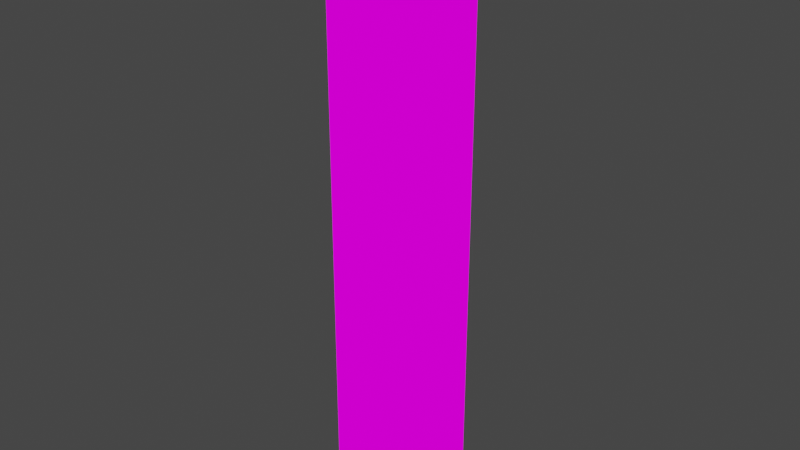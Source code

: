 # Source: silo.blend  (saved by Blender 2.90.8; exported with 4.5.12 LTS)
import bpy
from mathutils import Matrix  # noqa: F401  (used for matrix-valued properties, if any)

bpy.ops.wm.read_factory_settings(use_empty=True)
scene = bpy.context.scene
scene.name = 'Scene'

# ---- collections
col_collection = bpy.data.collections.new('Collection'); scene.collection.children.link(col_collection)

# ---- images (referenced by path relative to the original .blend; pixels are not part of the script)
import os
ASSET_DIR = os.environ.get("B2B_ASSET_DIR", "")  # directory of the original .blend (textures are referenced by path, not embedded)
HERE = os.path.dirname(os.path.abspath(__file__))  # packed textures are extracted next to this script under _unpacked/

def load_image(name, relpath, width, height, colorspace="sRGB"):
    """Load a texture the original file referenced (path relative to the .blend, or extracted next to this script)."""
    p = next((c for c in (os.path.join(HERE, relpath), os.path.join(ASSET_DIR, relpath)) if relpath and os.path.exists(c)), "")
    if p:
        img = bpy.data.images.load(p, check_existing=True)
        img.name = name
    else:  # same state as the original file: an image datablock whose file is absent (Cycles renders it pink)
        img = bpy.data.images.new(name, width, height)
        img.source = "FILE"
        img.filepath = "//" + (relpath or name)
    img.colorspace_settings.name = colorspace
    return img
img_brick_lowres_png = load_image('brick_lowres.png', 'brick_lowres.png', 1024, 1024, 'sRGB')
img_roofing_lowres_png = load_image('roofing_lowres.png', 'roofing_lowres.png', 1024, 1024, 'sRGB')
img_brick_window_jpg = load_image('brick_window.jpg', 'brick_window.jpg', 1024, 1024, 'sRGB')

# ---- materials (node trees are filled in below, after node groups)
mat_brick = bpy.data.materials.new('brick')
mat_brick.use_transparent_shadow = False
mat_tile = bpy.data.materials.new('tile')
mat_tile.use_transparent_shadow = False
mat_window = bpy.data.materials.new('window')
mat_window.use_transparent_shadow = False

# ---- material node trees
mat_brick.use_nodes = True; mat_brick.node_tree.nodes.clear()
_N = mat_brick.node_tree.nodes; _L = mat_brick.node_tree.links
n0 = _N.new('ShaderNodeOutputMaterial'); n0.name = 'Material Output'; n0.location = (300, 300)
n1 = _N.new('ShaderNodeEmission'); n1.name = 'Emission'; n1.location = (10, 300)
n2 = _N.new('ShaderNodeTexImage'); n2.name = 'Image Texture'; n2.location = (-280, 280)
n2.image = img_brick_lowres_png
n2.interpolation = 'Closest'
_L.new(n1.outputs[0], n0.inputs[0])
_L.new(n2.outputs[0], n1.inputs[0])
n0.is_active_output = True
mat_tile.use_nodes = True; mat_tile.node_tree.nodes.clear()
_N = mat_tile.node_tree.nodes; _L = mat_tile.node_tree.links
n0 = _N.new('ShaderNodeOutputMaterial'); n0.name = 'Material Output'; n0.location = (300, 300)
n1 = _N.new('ShaderNodeEmission'); n1.name = 'Emission'; n1.location = (10, 300)
n2 = _N.new('ShaderNodeTexImage'); n2.name = 'Image Texture'; n2.location = (-280, 280)
n2.image = img_roofing_lowres_png
_L.new(n1.outputs[0], n0.inputs[0])
_L.new(n2.outputs[0], n1.inputs[0])
n0.is_active_output = True
mat_window.use_nodes = True; mat_window.node_tree.nodes.clear()
_N = mat_window.node_tree.nodes; _L = mat_window.node_tree.links
n0 = _N.new('ShaderNodeOutputMaterial'); n0.name = 'Material Output'; n0.location = (300, 300)
n1 = _N.new('ShaderNodeEmission'); n1.name = 'Emission'; n1.location = (10, 300)
n2 = _N.new('ShaderNodeTexImage'); n2.name = 'Image Texture'; n2.location = (-280, 280)
n2.image = img_brick_window_jpg
n2.interpolation = 'Closest'
_L.new(n1.outputs[0], n0.inputs[0])
_L.new(n2.outputs[0], n1.inputs[0])
n0.is_active_output = True

# ---- world
world_world = bpy.data.worlds.new('World'); scene.world = world_world
world_world.use_nodes = True; world_world.node_tree.nodes.clear()
_N = world_world.node_tree.nodes; _L = world_world.node_tree.links
n0 = _N.new('ShaderNodeOutputWorld'); n0.name = 'World Output'; n0.location = (300, 300)
n1 = _N.new('ShaderNodeBackground'); n1.name = 'Background'; n1.location = (10, 300)
n1.inputs[0].default_value = (0.05088, 0.05088, 0.05088, 1.0)
_L.new(n1.outputs[0], n0.inputs[0])
n0.is_active_output = True
world_world.color = (0.05088, 0.05088, 0.05088)
world_world.use_sun_shadow = False
world_world.sun_shadow_jitter_overblur = 0.0

# ---- meshes
me_cylinder = bpy.data.meshes.new('Cylinder')
me_cylinder.from_pydata([(0.0, 1.0, -1.0), (0.0, 1.0, 7.0), (0.7071, 0.7071, -1.0), (0.7071, 0.7071, 7.0), (1.0, -4.371e-08, -1.0), (0.9944, -0.01352, 7.0), (0.7071, -0.7071, -1.0), (0.7071, -0.7071, 7.0), (-8.742e-08, -1.0, -1.0), (-8.742e-08, -1.0, 7.0), (-0.7071, -0.7071, -1.0), (-0.7071, -0.7071, 7.0), (-1.0, 1.192e-08, -1.0), (-1.0, 1.192e-08, 7.0), (-0.7071, 0.7071, -1.0), (-0.7071, 0.7071, 7.0), (9.245e-05, -0.0102, 7.752), (0.7071, -0.7071, 7.588), (0.9944, -0.01352, 7.588), (0.8536, -0.3536, -1.0), (0.8508, -0.3603, 7.0), (0.8508, -0.3603, 7.825), (0.8508, -0.3603, 7.585)], [], [(0, 1, 3, 2), (2, 3, 5, 4), (19, 20, 7, 6), (6, 7, 9, 8), (8, 9, 11, 10), (10, 11, 13, 12), (3, 16, 5), (12, 13, 15, 14), (14, 15, 1, 0), (0, 2, 4, 19, 6, 8, 10, 12, 14), (7, 17, 16), (11, 16, 13), (9, 16, 11), (1, 16, 3), (16, 18, 5), (5, 18, 22, 20), (13, 16, 15), (15, 16, 1), (20, 22, 17, 7), (7, 16, 9), (16, 21, 18), (4, 5, 20, 19), (20, 22, 21, 16, 19), (21, 16, 17), (22, 21, 17), (18, 21, 22)])
me_cylinder.polygons.foreach_set('material_index', [0, 0, 0, 0, 0, 0, 1, 0, 0, 0, 2, 1, 1, 1, 2, 2, 1, 1, 2, 1, 1, 0, 0, 1, 2, 2])
_uv = me_cylinder.uv_layers.new(name='UVMap')
_uv.uv.foreach_set('vector', [0.1912, 0.0008324, 0.1925, 0.9997, 0.09695, 0.9998, 0.09565, 0.0009567, 0.09565, 0.0009567, 0.09695, 0.9998, 8.732e-05, 0.9999, 8.762e-05, 0.001081, 0.7168, 0.0001495, 0.7172, 0.999, 0.6703, 0.999, 0.669, 0.0002115, 0.669, 0.0002115, 0.6703, 0.999, 0.5747, 0.9992, 0.5734, 0.0003356, 0.5734, 0.0003356, 0.5747, 0.9992, 0.4792, 0.9993, 0.4779, 0.0004597, 0.4779, 0.0004597, 0.4792, 0.9993, 0.3836, 0.9994, 0.3823, 0.0005839, 0.4321, 0.9238, 0.442, 0.4594, 0.7054, 0.8373, 0.3823, 0.0005839, 0.3836, 0.9994, 0.2881, 0.9995, 0.2868, 0.0007082, 0.2868, 0.0007082, 0.2881, 0.9995, 0.1925, 0.9997, 0.1912, 0.0008324, 0.75, 0.49, 0.9197, 0.4197, 0.99, 0.25, 0.9549, 0.1651, 0.9197, 0.08029, 0.75, 0.01, 0.5803, 0.08029, 0.51, 0.25, 0.5803, 0.4197, 0.9828, 0.4891, 0.8957, 0.5551, 0.9828, 0.7206, 0.1668, 0.09051, 0.442, 0.4594, 0.001193, 0.3198, 0.4347, 0.0001138, 0.442, 0.4594, 0.1668, 0.09051, 0.1643, 0.8329, 0.442, 0.4594, 0.4321, 0.9238, 0.8957, 0.4891, 0.8086, 0.655, 0.8957, 0.7209, 0.04647, 0.02775, 0.04647, 0.7451, 0.5047, 0.7421, 0.5047, 0.02775, 0.001193, 0.3198, 0.442, 0.4594, 0.0001138, 0.6026, 0.0001138, 0.6026, 0.442, 0.4594, 0.1643, 0.8329, 0.5047, 0.02775, 0.5047, 0.7421, 0.9629, 0.7451, 0.9629, 0.02775, 0.7054, 0.08204, 0.442, 0.4594, 0.4347, 0.0001138, 0.9999, 0.0001138, 0.8497, 0.3062, 0.9999, 0.3725, 0.7646, 8.744e-05, 0.764, 0.9989, 0.7172, 0.999, 0.7168, 0.0001495, 0.0, 0.0, 0.0, 0.0, 0.0, 0.0, 0.0, 0.0, 0.0, 0.0, 0.8497, 0.3062, 0.9999, 0.0001138, 0.7057, 0.2275, 0.5047, 0.7421, 0.5047, 1.035, 0.9629, 0.7451, 0.04647, 0.7451, 0.5047, 1.035, 0.5047, 0.7421])
me_cylinder.materials.append(mat_brick)
me_cylinder.materials.append(mat_tile)
me_cylinder.materials.append(mat_window)
me_cylinder.use_remesh_fix_poles = True
me_cylinder.use_remesh_preserve_attributes = False
me_cylinder.use_mirror_vertex_groups = False
me_cylinder.update()

# ---- objects
ob_cylinder = bpy.data.objects.new('Cylinder', me_cylinder)

# ---- transforms, parenting, visibility, modifiers, constraints
ob_cylinder.location = (0.0, 0.0, 1.0)
ob_cylinder.rotation_euler = (0.0, -0.0, -2.702)
ob_cylinder.lineart.crease_threshold = 0.0

# ---- collection membership
col_collection.objects.link(ob_cylinder)

# ---- scene / render settings (as saved in the file)
scene.frame_start = 1; scene.frame_end = 250; scene.frame_set(1)
scene.render.engine = 'BLENDER_EEVEE_NEXT'
scene.cycles.use_denoising = False
scene.cycles.samples = 128
scene.cycles.sampling_pattern = 'TABULATED_SOBOL'
scene.cycles.use_adaptive_sampling = False
scene.cycles.use_light_tree = False
scene.view_settings.view_transform = 'Filmic'
bpy.context.view_layer.update()

# ---- added for rendering (the .blend has no active camera): camera
cam_auto = bpy.data.cameras.new('AutoCamera')
cam_auto.lens = 50.0
cam_auto.sensor_width = 36.0
cam_auto.clip_end = 1000.0
ob_auto_camera = bpy.data.objects.new('AutoCamera', cam_auto)
scene.collection.objects.link(ob_auto_camera)
ob_auto_camera.location = (8.87691, -10.6523, 11.5142)
ob_auto_camera.rotation_euler = (1.09748, -7.21219e-08, 0.694738)
scene.camera = ob_auto_camera
bpy.context.view_layer.update()

